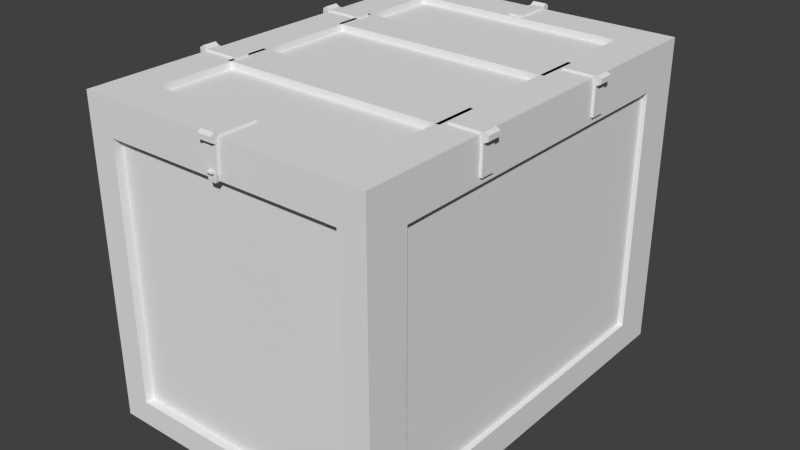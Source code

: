 # Source: crate_blend.blend  (saved by Blender 2.75.0; exported with 4.5.12 LTS)
import bpy
from mathutils import Matrix  # noqa: F401  (used for matrix-valued properties, if any)

bpy.ops.wm.read_factory_settings(use_empty=True)
scene = bpy.context.scene
scene.name = 'Scene'

# ---- collections
col_collection_1 = bpy.data.collections.new('Collection 1'); scene.collection.children.link(col_collection_1)

# ---- world
world_world = bpy.data.worlds.new('World'); scene.world = world_world
world_world.color = (0.05088, 0.05088, 0.05088)
world_world.use_sun_shadow = False
world_world.sun_shadow_jitter_overblur = 0.0
world_world.cycles.sampling_method = 'MANUAL'
world_world.cycles.sample_map_resolution = 256

# ---- meshes
me_crate = bpy.data.meshes.new('crate')
me_crate.from_pydata([(-0.35, -0.5, -0.3629), (-0.35, -0.5, 0.3629), (-0.35, 0.5, -0.3629), (-0.35, 0.5, 0.3629), (0.35, -0.5, -0.3629), (0.35, -0.5, 0.3629), (0.35, 0.5, -0.3629), (0.35, 0.5, 0.3629), (-0.35, -0.3996, -0.29), (-0.35, -0.3996, 0.29), (-0.35, 0.3996, 0.29), (-0.35, 0.3996, -0.29), (0.35, 0.3996, 0.29), (0.35, 0.3996, -0.29), (0.35, -0.3996, 0.29), (0.35, -0.3996, -0.29), (-0.3377, -0.3996, -0.29), (-0.3377, -0.3996, 0.29), (-0.3377, 0.3996, 0.29), (-0.3377, 0.3996, -0.29), (0.3377, 0.3996, 0.29), (0.3377, 0.3996, -0.29), (0.3377, -0.3996, 0.29), (0.3377, -0.3996, -0.29), (-0.2865, -0.5, -0.304), (-0.2865, -0.5, 0.304), (-0.2865, 0.5, 0.304), (-0.2865, 0.5, -0.304), (0.2865, 0.5, 0.304), (0.2865, 0.5, -0.304), (0.2865, -0.5, 0.304), (0.2865, -0.5, -0.304), (-0.2865, -0.4801, -0.304), (-0.2865, -0.4801, 0.304), (-0.2865, 0.4801, 0.304), (-0.2865, 0.4801, -0.304), (0.2865, 0.4801, 0.304), (0.2865, 0.4801, -0.304), (0.2865, -0.4801, 0.304), (0.2865, -0.4801, -0.304), (-0.3206, -0.465, 0.3629), (-0.3206, 0.465, 0.3629), (0.3206, 0.465, 0.3629), (0.3206, -0.465, 0.3629), (-0.3206, -0.465, 0.2927), (-0.3206, 0.465, 0.2927), (0.3206, 0.465, 0.2927), (0.3206, -0.465, 0.2927), (0.2865, -0.3996, -0.3515), (-0.2865, -0.3996, -0.3515), (-0.2865, -0.3996, -0.3629), (0.2865, -0.3996, -0.3629), (-0.2865, 0.3996, -0.3629), (0.2865, 0.3996, -0.3629), (-0.2865, 0.3996, -0.3515), (0.2865, 0.3996, -0.3515), (-0.3538, 0.1666, 0.3814), (-0.3538, 0.1666, 0.3917), (-0.3538, 0.2001, 0.3814), (-0.3538, 0.2001, 0.3917), (-0.2587, 0.1666, 0.3814), (-0.2587, 0.1666, 0.3917), (-0.2587, 0.2001, 0.3814), (-0.2587, 0.2001, 0.3917), (-0.3462, 0.1666, 0.3832), (-0.3564, 0.1666, 0.3832), (-0.3576, 0.2005, 0.3977), (-0.3576, 0.1663, 0.3977), (-0.348, 0.2005, 0.3921), (-0.348, 0.1663, 0.3921), (-0.348, 0.2005, 0.381), (-0.348, 0.1663, 0.381), (-0.3576, 0.2005, 0.3755), (-0.3576, 0.1663, 0.3755), (-0.3672, 0.2005, 0.381), (-0.3672, 0.1663, 0.381), (-0.3672, 0.2005, 0.3921), (-0.3672, 0.1663, 0.3921), (-0.3564, 0.2001, 0.3832), (-0.3462, 0.2001, 0.3832), (-0.3564, 0.1748, 0.2995), (-0.3462, 0.1748, 0.2995), (-0.3564, 0.192, 0.2995), (-0.3462, 0.192, 0.2995), (-0.3564, 0.1688, 0.3163), (-0.3462, 0.1688, 0.3163), (-0.3462, 0.198, 0.3163), (-0.3564, 0.198, 0.3163), (-0.3564, 0.1902, 0.3213), (-0.3564, 0.1766, 0.3213), (-0.3564, 0.1899, 0.318), (-0.3564, 0.1768, 0.318), (-0.3629, 0.1902, 0.3213), (-0.3629, 0.1766, 0.3213), (-0.3629, 0.1899, 0.318), (-0.3629, 0.1768, 0.318), (-0.3538, -0.2035, 0.3814), (-0.3538, -0.2035, 0.3917), (-0.3538, -0.17, 0.3814), (-0.3538, -0.17, 0.3917), (-0.2587, -0.2035, 0.3814), (-0.2587, -0.2035, 0.3917), (-0.2587, -0.17, 0.3814), (-0.2587, -0.17, 0.3917), (-0.3462, -0.2035, 0.3832), (-0.3564, -0.2035, 0.3832), (-0.3576, -0.1697, 0.3977), (-0.3576, -0.2038, 0.3977), (-0.348, -0.1697, 0.3921), (-0.348, -0.2038, 0.3921), (-0.348, -0.1697, 0.381), (-0.348, -0.2038, 0.381), (-0.3576, -0.1697, 0.3755), (-0.3576, -0.2038, 0.3755), (-0.3672, -0.1697, 0.381), (-0.3672, -0.2038, 0.381), (-0.3672, -0.1697, 0.3921), (-0.3672, -0.2038, 0.3921), (-0.3564, -0.17, 0.3832), (-0.3462, -0.17, 0.3832), (-0.3564, -0.1954, 0.2995), (-0.3462, -0.1954, 0.2995), (-0.3564, -0.1781, 0.2995), (-0.3462, -0.1781, 0.2995), (-0.3564, -0.2014, 0.3163), (-0.3462, -0.2014, 0.3163), (-0.3462, -0.1721, 0.3163), (-0.3564, -0.1721, 0.3163), (-0.3564, -0.1799, 0.3213), (-0.3564, -0.1936, 0.3213), (-0.3564, -0.1802, 0.318), (-0.3564, -0.1933, 0.318), (-0.3629, -0.1799, 0.3213), (-0.3629, -0.1936, 0.3213), (-0.3629, -0.1802, 0.318), (-0.3629, -0.1933, 0.318), (-0.01814, 0.5052, 0.3814), (-0.01814, 0.5052, 0.3917), (0.01537, 0.5052, 0.3814), (0.01537, 0.5052, 0.3917), (-0.01814, 0.4101, 0.3814), (-0.01814, 0.4101, 0.3917), (0.01537, 0.4101, 0.3814), (0.01537, 0.4101, 0.3917), (-0.01814, 0.4976, 0.3832), (-0.01814, 0.5078, 0.3832), (0.01568, 0.509, 0.3977), (-0.01846, 0.509, 0.3977), (0.01568, 0.4994, 0.3921), (-0.01846, 0.4994, 0.3921), (0.01568, 0.4994, 0.381), (-0.01846, 0.4994, 0.381), (0.01568, 0.509, 0.3755), (-0.01846, 0.509, 0.3755), (0.01568, 0.5186, 0.381), (-0.01846, 0.5186, 0.381), (0.01568, 0.5186, 0.3921), (-0.01846, 0.5186, 0.3921), (0.01537, 0.5078, 0.3832), (0.01537, 0.4976, 0.3832), (-0.01001, 0.5078, 0.2995), (-0.01001, 0.4976, 0.2995), (0.007228, 0.5078, 0.2995), (0.007228, 0.4976, 0.2995), (-0.016, 0.5078, 0.3163), (-0.016, 0.4976, 0.3163), (0.01323, 0.4976, 0.3163), (0.01323, 0.5078, 0.3163), (0.005429, 0.5078, 0.3213), (-0.008206, 0.5078, 0.3213), (0.005171, 0.5078, 0.318), (-0.007948, 0.5078, 0.318), (0.005429, 0.5143, 0.3213), (-0.008206, 0.5143, 0.3213), (0.005171, 0.5143, 0.318), (-0.007948, 0.5143, 0.318), (0.01537, -0.5026, 0.3814), (0.01537, -0.5026, 0.3917), (-0.01814, -0.5026, 0.3814), (-0.01814, -0.5026, 0.3917), (0.01537, -0.4074, 0.3814), (0.01537, -0.4074, 0.3917), (-0.01814, -0.4074, 0.3814), (-0.01814, -0.4074, 0.3917), (0.01537, -0.4949, 0.3832), (0.01537, -0.5051, 0.3832), (-0.01846, -0.5063, 0.3977), (0.01568, -0.5063, 0.3977), (-0.01846, -0.4967, 0.3921), (0.01568, -0.4967, 0.3921), (-0.01846, -0.4967, 0.381), (0.01568, -0.4967, 0.381), (-0.01846, -0.5063, 0.3755), (0.01568, -0.5063, 0.3755), (-0.01846, -0.5159, 0.381), (0.01568, -0.5159, 0.381), (-0.01846, -0.5159, 0.3921), (0.01568, -0.5159, 0.3921), (-0.01814, -0.5051, 0.3832), (-0.01814, -0.4949, 0.3832), (0.007228, -0.5051, 0.2995), (0.007228, -0.4949, 0.2995), (-0.01001, -0.5051, 0.2995), (-0.01001, -0.4949, 0.2995), (0.01323, -0.5051, 0.3163), (0.01323, -0.4949, 0.3163), (-0.016, -0.4949, 0.3163), (-0.016, -0.5051, 0.3163), (-0.008206, -0.5051, 0.3213), (0.005429, -0.5051, 0.3213), (-0.007948, -0.5051, 0.318), (0.005171, -0.5051, 0.318), (-0.008206, -0.5116, 0.3213), (0.005429, -0.5116, 0.3213), (-0.007948, -0.5116, 0.318), (0.005171, -0.5116, 0.318), (0.3565, 0.2001, 0.3814), (0.3565, 0.2001, 0.3917), (0.3565, 0.1666, 0.3814), (0.3565, 0.1666, 0.3917), (0.2784, 0.2001, 0.3814), (0.2784, 0.2001, 0.3917), (0.2784, 0.1666, 0.3814), (0.2784, 0.1666, 0.3917), (0.358, 0.1663, 0.3936), (0.358, 0.2005, 0.3936), (0.3484, 0.1663, 0.388), (0.3484, 0.2005, 0.388), (0.3484, 0.1663, 0.3769), (0.3484, 0.2005, 0.3769), (0.358, 0.1663, 0.3714), (0.358, 0.2005, 0.3714), (0.3676, 0.1663, 0.3769), (0.3676, 0.2005, 0.3769), (0.3676, 0.1663, 0.388), (0.3676, 0.2005, 0.388), (0.356, 0.1666, 0.3775), (0.3457, 0.1666, 0.3775), (0.356, 0.2001, 0.3775), (0.3457, 0.2001, 0.3775), (0.356, 0.1666, 0.3052), (0.3457, 0.1666, 0.3052), (0.356, 0.2001, 0.3052), (0.3457, 0.2001, 0.3052), (0.3565, -0.17, 0.3814), (0.3565, -0.17, 0.3917), (0.3565, -0.2035, 0.3814), (0.3565, -0.2035, 0.3917), (0.2784, -0.17, 0.3814), (0.2784, -0.17, 0.3917), (0.2784, -0.2035, 0.3814), (0.2784, -0.2035, 0.3917), (0.358, -0.2038, 0.3936), (0.358, -0.1697, 0.3936), (0.3484, -0.2038, 0.388), (0.3484, -0.1697, 0.388), (0.3484, -0.2038, 0.3769), (0.3484, -0.1697, 0.3769), (0.358, -0.2038, 0.3714), (0.358, -0.1697, 0.3714), (0.3676, -0.2038, 0.3769), (0.3676, -0.1697, 0.3769), (0.3676, -0.2038, 0.388), (0.3676, -0.1697, 0.388), (0.356, -0.2035, 0.3775), (0.3457, -0.2035, 0.3775), (0.356, -0.17, 0.3775), (0.3457, -0.17, 0.3775), (0.356, -0.2035, 0.3052), (0.3457, -0.2035, 0.3052), (0.356, -0.17, 0.3052), (0.3457, -0.17, 0.3052), (-0.35, -0.5, 0.363), (-0.35, 0.5, 0.363), (0.35, -0.5, 0.363), (0.35, 0.5, 0.363), (-0.35, -0.5, 0.3871), (-0.35, 0.5, 0.3871), (0.35, 0.5, 0.3871), (0.35, -0.5, 0.3871), (-0.2617, -0.4038, 0.3871), (-0.2617, 0.4038, 0.3871), (0.2617, 0.4038, 0.3871), (0.2617, -0.4038, 0.3871), (-0.2617, -0.4038, 0.3714), (-0.2617, 0.4038, 0.3714), (0.2617, 0.4038, 0.3714), (0.2617, -0.4038, 0.3714), (0.27, 0.114, 0.3871), (0.27, -0.1159, 0.3871), (0.27, -0.1159, 0.3714), (0.27, 0.114, 0.3714), (-0.27, -0.1159, 0.3714), (-0.27, 0.114, 0.3714), (-0.27, -0.1159, 0.3871), (-0.27, 0.114, 0.3871), (0.27, 0.214, 0.3714), (-0.27, 0.214, 0.3714), (-0.27, 0.214, 0.3871), (0.27, 0.214, 0.3871), (0.27, -0.2159, 0.3871), (0.27, -0.2159, 0.3714), (-0.27, -0.2159, 0.3714), (-0.27, -0.2159, 0.3871)], [], [(0, 1, 9, 8), (3, 2, 11, 10), (2, 3, 26, 27), (49, 54, 55, 48), (14, 15, 23, 22), (9, 10, 18, 17), (6, 7, 12, 13), (5, 4, 15, 14), (17, 18, 19, 16), (20, 22, 23, 21), (13, 12, 20, 21), (10, 11, 19, 18), (8, 9, 17, 16), (15, 13, 21, 23), (12, 14, 22, 20), (11, 8, 16, 19), (25, 24, 32, 33), (26, 28, 36, 34), (1, 0, 24, 25), (7, 6, 29, 28), (4, 5, 30, 31), (34, 36, 37, 35), (38, 33, 32, 39), (24, 31, 39, 32), (31, 30, 38, 39), (28, 29, 37, 36), (27, 26, 34, 35), (30, 25, 33, 38), (29, 27, 35, 37), (47, 46, 45, 44), (3, 7, 28, 26), (1, 3, 10, 9), (41, 40, 44, 45), (5, 7, 42, 43), (7, 3, 41, 42), (1, 5, 43, 40), (3, 1, 40, 41), (7, 5, 14, 12), (43, 42, 46, 47), (52, 53, 55, 54), (50, 52, 54, 49), (2, 6, 53, 52), (51, 50, 49, 48), (2, 0, 8, 11), (53, 51, 48, 55), (0, 4, 31, 24), (4, 0, 50, 51), (0, 2, 52, 50), (6, 2, 27, 29), (51, 53, 6, 4), (42, 41, 45, 46), (5, 1, 25, 30), (4, 6, 13, 15), (40, 43, 47, 44), (57, 59, 58, 56), (59, 63, 62, 58), (63, 61, 60, 62), (61, 57, 56, 60), (61, 63, 59, 57), (79, 86, 87, 78), (85, 64, 65, 84), (66, 67, 69, 68), (81, 85, 84, 80), (83, 81, 80, 82), (68, 69, 71, 70), (78, 87, 90, 88), (86, 83, 82, 87), (70, 71, 73, 72), (64, 79, 78, 65), (72, 73, 75, 74), (69, 67, 77, 75, 73, 71), (76, 77, 67, 66), (74, 75, 77, 76), (84, 87, 82, 80), (66, 68, 70, 72, 74, 76), (91, 89, 93, 95), (87, 84, 91, 90), (65, 78, 88, 89), (84, 65, 89, 91), (93, 92, 94, 95), (89, 88, 92, 93), (90, 91, 95, 94), (88, 90, 94, 92), (97, 99, 98, 96), (99, 103, 102, 98), (103, 101, 100, 102), (101, 97, 96, 100), (101, 103, 99, 97), (119, 126, 127, 118), (125, 104, 105, 124), (106, 107, 109, 108), (121, 125, 124, 120), (123, 121, 120, 122), (108, 109, 111, 110), (118, 127, 130, 128), (126, 123, 122, 127), (110, 111, 113, 112), (104, 119, 118, 105), (112, 113, 115, 114), (109, 107, 117, 115, 113, 111), (116, 117, 107, 106), (114, 115, 117, 116), (124, 127, 122, 120), (106, 108, 110, 112, 114, 116), (131, 129, 133, 135), (127, 124, 131, 130), (105, 118, 128, 129), (124, 105, 129, 131), (133, 132, 134, 135), (129, 128, 132, 133), (130, 131, 135, 134), (128, 130, 134, 132), (137, 139, 138, 136), (139, 143, 142, 138), (143, 141, 140, 142), (141, 137, 136, 140), (141, 143, 139, 137), (159, 166, 167, 158), (165, 144, 145, 164), (146, 147, 149, 148), (161, 165, 164, 160), (163, 161, 160, 162), (148, 149, 151, 150), (158, 167, 170, 168), (166, 163, 162, 167), (150, 151, 153, 152), (144, 159, 158, 145), (152, 153, 155, 154), (149, 147, 157, 155, 153, 151), (156, 157, 147, 146), (154, 155, 157, 156), (164, 167, 162, 160), (146, 148, 150, 152, 154, 156), (171, 169, 173, 175), (167, 164, 171, 170), (145, 158, 168, 169), (164, 145, 169, 171), (173, 172, 174, 175), (169, 168, 172, 173), (170, 171, 175, 174), (168, 170, 174, 172), (177, 179, 178, 176), (179, 183, 182, 178), (183, 181, 180, 182), (181, 177, 176, 180), (181, 183, 179, 177), (199, 206, 207, 198), (205, 184, 185, 204), (186, 187, 189, 188), (201, 205, 204, 200), (203, 201, 200, 202), (188, 189, 191, 190), (198, 207, 210, 208), (206, 203, 202, 207), (190, 191, 193, 192), (184, 199, 198, 185), (192, 193, 195, 194), (189, 187, 197, 195, 193, 191), (196, 197, 187, 186), (194, 195, 197, 196), (204, 207, 202, 200), (186, 188, 190, 192, 194, 196), (211, 209, 213, 215), (207, 204, 211, 210), (185, 198, 208, 209), (204, 185, 209, 211), (213, 212, 214, 215), (209, 208, 212, 213), (210, 211, 215, 214), (208, 210, 214, 212), (217, 219, 218, 216), (219, 223, 222, 218), (223, 221, 220, 222), (221, 217, 216, 220), (221, 223, 219, 217), (224, 225, 227, 226), (226, 227, 229, 228), (228, 229, 231, 230), (230, 231, 233, 232), (227, 225, 235, 233, 231, 229), (234, 235, 225, 224), (232, 233, 235, 234), (224, 226, 228, 230, 232, 234), (238, 236, 240, 242), (238, 242, 243, 239), (236, 238, 239, 237), (240, 236, 237, 241), (242, 240, 241, 243), (245, 247, 246, 244), (247, 251, 250, 246), (251, 249, 248, 250), (249, 245, 244, 248), (249, 251, 247, 245), (252, 253, 255, 254), (254, 255, 257, 256), (256, 257, 259, 258), (258, 259, 261, 260), (255, 253, 263, 261, 259, 257), (262, 263, 253, 252), (260, 261, 263, 262), (252, 254, 256, 258, 260, 262), (266, 264, 268, 270), (266, 270, 271, 267), (264, 266, 267, 265), (268, 264, 265, 269), (270, 268, 269, 271), (272, 274, 279, 276), (275, 273, 277, 278), (280, 283, 287, 284), (276, 279, 283, 280), (278, 277, 281, 282), (284, 287, 286, 285), (282, 281, 285, 286), (283, 282, 286, 287), (281, 280, 284, 285), (288, 295, 293, 291), (296, 297, 298, 299), (299, 298, 295, 288), (289, 290, 292, 294), (289, 294, 303, 300), (300, 303, 302, 301), (279, 278, 282, 283), (272, 273, 275, 274), (273, 272, 276, 277), (277, 276, 280, 281), (274, 275, 278, 279)])
_uv = me_crate.uv_layers.new(name='UVMap')
_uv.uv.foreach_set('vector', [0.3054, 0.7038, 0.5637, 0.7151, 0.5404, 0.6831, 0.3274, 0.6712, 0.5637, 0.3826, 0.3054, 0.3712, 0.3286, 0.4032, 0.5416, 0.4152, 0.574, 0.873, 0.574, 0.6189, 0.5936, 0.6393, 0.5952, 0.8557, 0.2677, 0.4114, 0.2673, 0.6668, 0.06499, 0.6761, 0.06538, 0.4207, 0.8049, 0.3108, 0.592, 0.3228, 0.5961, 0.317, 0.7993, 0.307, 0.5404, 0.6831, 0.5416, 0.4152, 0.536, 0.419, 0.5363, 0.6774, 0.5687, 0.02223, 0.827, 0.01084, 0.8037, 0.04284, 0.5908, 0.0548, 0.827, 0.3434, 0.5687, 0.3548, 0.592, 0.3228, 0.8049, 0.3108, 0.5363, 0.6774, 0.536, 0.419, 0.3327, 0.4089, 0.3331, 0.6673, 0.7996, 0.04859, 0.7993, 0.307, 0.5961, 0.317, 0.5964, 0.05864, 0.5908, 0.0548, 0.8037, 0.04284, 0.7996, 0.04859, 0.5964, 0.05864, 0.5416, 0.4152, 0.3286, 0.4032, 0.3327, 0.4089, 0.536, 0.419, 0.3274, 0.6712, 0.5404, 0.6831, 0.5363, 0.6774, 0.3331, 0.6673, 0.592, 0.3228, 0.5908, 0.0548, 0.5964, 0.05864, 0.5961, 0.317, 0.8037, 0.04284, 0.8049, 0.3108, 0.7993, 0.307, 0.7996, 0.04859, 0.3286, 0.4032, 0.3274, 0.6712, 0.3331, 0.6673, 0.3327, 0.4089, 0.2653, 0.7554, 0.2669, 0.9718, 0.2585, 0.9652, 0.259, 0.7635, 0.5936, 0.6393, 0.7985, 0.6486, 0.7922, 0.6567, 0.6021, 0.6459, 0.2865, 0.7381, 0.2865, 0.9923, 0.2669, 0.9718, 0.2653, 0.7554, 0.8197, 0.6312, 0.8197, 0.8854, 0.8001, 0.865, 0.7985, 0.6486, 0.04082, 0.9799, 0.04082, 0.7257, 0.06041, 0.7461, 0.06204, 0.9625, 0.6021, 0.6459, 0.7922, 0.6567, 0.7917, 0.8584, 0.6015, 0.8476, 0.06886, 0.7527, 0.259, 0.7635, 0.2585, 0.9652, 0.06833, 0.9544, 0.2669, 0.9718, 0.06204, 0.9625, 0.06833, 0.9544, 0.2585, 0.9652, 0.06204, 0.9625, 0.06041, 0.7461, 0.06886, 0.7527, 0.06833, 0.9544, 0.7985, 0.6486, 0.8001, 0.865, 0.7917, 0.8584, 0.7922, 0.6567, 0.5952, 0.8557, 0.5936, 0.6393, 0.6021, 0.6459, 0.6015, 0.8476, 0.06041, 0.7461, 0.2653, 0.7554, 0.259, 0.7635, 0.06886, 0.7527, 0.8001, 0.865, 0.5952, 0.8557, 0.6015, 0.8476, 0.7917, 0.8584, 0.5445, 0.03444, 0.5445, 0.347, 0.329, 0.347, 0.329, 0.03444, 0.574, 0.6189, 0.8197, 0.6312, 0.7985, 0.6486, 0.5936, 0.6393, 0.5637, 0.7151, 0.5637, 0.3826, 0.5416, 0.4152, 0.5404, 0.6831, 0.3054, 0.347, 0.3054, 0.03444, 0.329, 0.03444, 0.329, 0.347, 0.827, 0.3434, 0.827, 0.01084, 0.8368, 0.02249, 0.8368, 0.3317, 0.8197, 0.6312, 0.574, 0.6189, 0.585, 0.6071, 0.81, 0.6184, 0.2865, 0.7381, 0.04082, 0.7257, 0.05175, 0.7139, 0.2768, 0.7253, 0.5637, 0.3826, 0.5637, 0.7151, 0.5734, 0.7035, 0.5734, 0.3942, 0.827, 0.01084, 0.827, 0.3434, 0.8049, 0.3108, 0.8037, 0.04284, 0.5681, 0.03444, 0.5681, 0.347, 0.5445, 0.347, 0.5445, 0.03444, 0.2729, 0.6705, 0.06097, 0.6815, 0.06499, 0.6761, 0.2673, 0.6668, 0.2718, 0.406, 0.2729, 0.6705, 0.2673, 0.6668, 0.2677, 0.4114, 0.2919, 0.7032, 0.04082, 0.7133, 0.06097, 0.6815, 0.2729, 0.6705, 0.05988, 0.417, 0.2718, 0.406, 0.2677, 0.4114, 0.06538, 0.4207, 0.3054, 0.3712, 0.3054, 0.7038, 0.3274, 0.6712, 0.3286, 0.4032, 0.06097, 0.6815, 0.05988, 0.417, 0.06538, 0.4207, 0.06499, 0.6761, 0.2865, 0.9923, 0.04082, 0.9799, 0.06204, 0.9625, 0.2669, 0.9718, 0.04082, 0.3843, 0.2919, 0.3742, 0.2718, 0.406, 0.05988, 0.417, 0.2919, 0.3742, 0.2919, 0.7032, 0.2729, 0.6705, 0.2718, 0.406, 0.8197, 0.8854, 0.574, 0.873, 0.5952, 0.8557, 0.8001, 0.865, 0.05988, 0.417, 0.06097, 0.6815, 0.04082, 0.7133, 0.04082, 0.3843, 0.5445, 0.3706, 0.329, 0.3706, 0.329, 0.347, 0.5445, 0.347, 0.04082, 0.7257, 0.2865, 0.7381, 0.2653, 0.7554, 0.06041, 0.7461, 0.5687, 0.3548, 0.5687, 0.02223, 0.5908, 0.0548, 0.592, 0.3228, 0.329, 0.01084, 0.5445, 0.01084, 0.5445, 0.03444, 0.329, 0.03444, 0.5216, 0.7211, 0.5108, 0.72, 0.5066, 0.7157, 0.5252, 0.7159, 0.5108, 0.72, 0.5102, 0.7462, 0.5066, 0.7514, 0.5066, 0.7157, 0.5102, 0.7462, 0.5209, 0.7472, 0.5252, 0.7515, 0.5066, 0.7514, 0.5209, 0.7472, 0.5216, 0.7211, 0.5252, 0.7159, 0.5252, 0.7515, 0.5209, 0.7472, 0.5102, 0.7462, 0.5108, 0.72, 0.5216, 0.7211, 0.338, 0.7779, 0.3133, 0.7802, 0.3147, 0.7757, 0.3339, 0.775, 0.3132, 0.7605, 0.338, 0.7634, 0.3346, 0.7666, 0.315, 0.7648, 0.2933, 0.4545, 0.3048, 0.4545, 0.3048, 0.4582, 0.2933, 0.4582, 0.3055, 0.7659, 0.3132, 0.7605, 0.315, 0.7648, 0.3099, 0.7678, 0.3054, 0.7751, 0.3055, 0.7659, 0.3099, 0.7678, 0.3093, 0.7726, 0.2933, 0.4582, 0.3048, 0.4582, 0.3048, 0.462, 0.2933, 0.462, 0.3339, 0.775, 0.3147, 0.7757, 0.3154, 0.7727, 0.3167, 0.7728, 0.3133, 0.7802, 0.3054, 0.7751, 0.3093, 0.7726, 0.3147, 0.7757, 0.2933, 0.462, 0.3048, 0.462, 0.3048, 0.4657, 0.2933, 0.4657, 0.338, 0.7634, 0.338, 0.7779, 0.3339, 0.775, 0.3346, 0.7666, 0.2933, 0.4433, 0.3048, 0.4433, 0.3048, 0.447, 0.2933, 0.447, 0.5931, 0.3629, 0.5899, 0.361, 0.5899, 0.3573, 0.5931, 0.3554, 0.5964, 0.3573, 0.5964, 0.361, 0.2933, 0.4508, 0.3048, 0.4508, 0.3048, 0.4545, 0.2933, 0.4545, 0.2933, 0.447, 0.3048, 0.447, 0.3048, 0.4508, 0.2933, 0.4508, 0.315, 0.7648, 0.3147, 0.7757, 0.3093, 0.7726, 0.3099, 0.7678, 0.5687, 0.361, 0.5687, 0.3573, 0.5719, 0.3554, 0.5752, 0.3573, 0.5752, 0.361, 0.5719, 0.3629, 0.6101, 0.3616, 0.6078, 0.3629, 0.6074, 0.3596, 0.6081, 0.3594, 0.3147, 0.7757, 0.315, 0.7648, 0.3156, 0.7679, 0.3154, 0.7727, 0.3346, 0.7666, 0.3339, 0.775, 0.3167, 0.7728, 0.3168, 0.7678, 0.315, 0.7648, 0.3346, 0.7666, 0.3168, 0.7678, 0.3156, 0.7679, 0.6074, 0.3596, 0.6067, 0.3572, 0.6075, 0.3563, 0.6081, 0.3594, 0.6078, 0.3629, 0.6041, 0.3573, 0.6067, 0.3572, 0.6074, 0.3596, 0.6101, 0.3563, 0.6101, 0.3616, 0.6081, 0.3594, 0.6075, 0.3563, 0.6041, 0.3573, 0.6044, 0.3554, 0.6075, 0.3563, 0.6067, 0.3572, 0.5293, 0.7462, 0.5401, 0.7472, 0.5443, 0.7515, 0.5258, 0.7514, 0.5401, 0.7472, 0.5407, 0.7211, 0.5443, 0.7159, 0.5443, 0.7515, 0.5407, 0.7211, 0.53, 0.72, 0.5258, 0.7157, 0.5443, 0.7159, 0.53, 0.72, 0.5293, 0.7462, 0.5258, 0.7514, 0.5258, 0.7157, 0.53, 0.72, 0.5407, 0.7211, 0.5401, 0.7472, 0.5293, 0.7462, 0.5584, 0.7695, 0.5337, 0.7717, 0.5351, 0.7673, 0.5543, 0.7665, 0.5336, 0.7521, 0.5584, 0.755, 0.555, 0.7582, 0.5354, 0.7564, 0.3048, 0.4315, 0.2933, 0.4315, 0.2933, 0.4277, 0.3048, 0.4277, 0.5259, 0.7574, 0.5336, 0.7521, 0.5354, 0.7564, 0.5303, 0.7594, 0.5258, 0.7667, 0.5259, 0.7574, 0.5303, 0.7594, 0.5297, 0.7642, 0.3048, 0.4277, 0.2933, 0.4277, 0.2933, 0.424, 0.3048, 0.424, 0.5543, 0.7665, 0.5351, 0.7673, 0.5358, 0.7642, 0.5371, 0.7644, 0.5337, 0.7717, 0.5258, 0.7667, 0.5297, 0.7642, 0.5351, 0.7673, 0.3048, 0.424, 0.2933, 0.424, 0.2933, 0.4203, 0.3048, 0.4203, 0.5584, 0.755, 0.5584, 0.7695, 0.5543, 0.7665, 0.555, 0.7582, 0.3048, 0.4427, 0.2933, 0.4427, 0.2933, 0.4389, 0.3048, 0.4389, 0.2983, 0.5304, 0.3015, 0.5285, 0.3048, 0.5304, 0.3048, 0.5341, 0.3015, 0.536, 0.2983, 0.5341, 0.3048, 0.4352, 0.2933, 0.4352, 0.2933, 0.4315, 0.3048, 0.4315, 0.3048, 0.4389, 0.2933, 0.4389, 0.2933, 0.4352, 0.3048, 0.4352, 0.5354, 0.7564, 0.5351, 0.7673, 0.5297, 0.7642, 0.5303, 0.7594, 0.597, 0.3573, 0.6002, 0.3554, 0.6034, 0.3573, 0.6034, 0.361, 0.6002, 0.3629, 0.597, 0.361, 0.3044, 0.5751, 0.302, 0.5764, 0.3016, 0.5731, 0.3023, 0.5729, 0.5351, 0.7673, 0.5354, 0.7564, 0.536, 0.7594, 0.5358, 0.7642, 0.555, 0.7582, 0.5543, 0.7665, 0.5371, 0.7644, 0.5372, 0.7594, 0.5354, 0.7564, 0.555, 0.7582, 0.5372, 0.7594, 0.536, 0.7594, 0.3016, 0.5731, 0.3009, 0.5707, 0.3017, 0.5698, 0.3023, 0.5729, 0.302, 0.5764, 0.2983, 0.5708, 0.3009, 0.5707, 0.3016, 0.5731, 0.3044, 0.5698, 0.3044, 0.5751, 0.3023, 0.5729, 0.3017, 0.5698, 0.2983, 0.5708, 0.2986, 0.5689, 0.3017, 0.5698, 0.3009, 0.5707, 0.491, 0.7462, 0.5018, 0.7472, 0.506, 0.7515, 0.4875, 0.7514, 0.5018, 0.7472, 0.5025, 0.7211, 0.506, 0.7159, 0.506, 0.7515, 0.5025, 0.7211, 0.4917, 0.72, 0.4875, 0.7157, 0.506, 0.7159, 0.4917, 0.72, 0.491, 0.7462, 0.4875, 0.7514, 0.4875, 0.7157, 0.4917, 0.72, 0.5025, 0.7211, 0.5018, 0.7472, 0.491, 0.7462, 0.5252, 0.7695, 0.5004, 0.7717, 0.5018, 0.7673, 0.521, 0.7665, 0.5003, 0.7521, 0.5252, 0.755, 0.5217, 0.7582, 0.5021, 0.7564, 0.3048, 0.4775, 0.2933, 0.4775, 0.2933, 0.4738, 0.3048, 0.4738, 0.4926, 0.7574, 0.5003, 0.7521, 0.5021, 0.7564, 0.497, 0.7594, 0.4925, 0.7667, 0.4926, 0.7574, 0.497, 0.7594, 0.4964, 0.7642, 0.3048, 0.4738, 0.2933, 0.4738, 0.2933, 0.47, 0.3048, 0.47, 0.521, 0.7665, 0.5018, 0.7673, 0.5026, 0.7642, 0.5038, 0.7644, 0.5004, 0.7717, 0.4925, 0.7667, 0.4964, 0.7642, 0.5018, 0.7673, 0.3048, 0.47, 0.2933, 0.47, 0.2933, 0.4663, 0.3048, 0.4663, 0.5252, 0.755, 0.5252, 0.7695, 0.521, 0.7665, 0.5217, 0.7582, 0.3048, 0.4887, 0.2933, 0.4887, 0.2933, 0.485, 0.3048, 0.485, 0.2983, 0.5384, 0.3015, 0.5366, 0.3048, 0.5384, 0.3048, 0.5422, 0.3015, 0.544, 0.2983, 0.5422, 0.3048, 0.4813, 0.2933, 0.4813, 0.2933, 0.4775, 0.3048, 0.4775, 0.3048, 0.485, 0.2933, 0.485, 0.2933, 0.4813, 0.3048, 0.4813, 0.5021, 0.7564, 0.5018, 0.7673, 0.4964, 0.7642, 0.497, 0.7594, 0.3048, 0.5223, 0.3048, 0.526, 0.3015, 0.5279, 0.2983, 0.526, 0.2983, 0.5223, 0.3015, 0.5204, 0.6168, 0.3616, 0.6145, 0.3629, 0.6141, 0.3596, 0.6148, 0.3594, 0.5018, 0.7673, 0.5021, 0.7564, 0.5027, 0.7594, 0.5026, 0.7642, 0.5217, 0.7582, 0.521, 0.7665, 0.5038, 0.7644, 0.504, 0.7594, 0.5021, 0.7564, 0.5217, 0.7582, 0.504, 0.7594, 0.5027, 0.7594, 0.6141, 0.3596, 0.6134, 0.3572, 0.6142, 0.3563, 0.6148, 0.3594, 0.6145, 0.3629, 0.6107, 0.3573, 0.6134, 0.3572, 0.6141, 0.3596, 0.6168, 0.3563, 0.6168, 0.3616, 0.6148, 0.3594, 0.6142, 0.3563, 0.6107, 0.3573, 0.6111, 0.3554, 0.6142, 0.3563, 0.6134, 0.3572, 0.5485, 0.7462, 0.5592, 0.7472, 0.5634, 0.7515, 0.5449, 0.7514, 0.5592, 0.7472, 0.5599, 0.7211, 0.5634, 0.7159, 0.5634, 0.7515, 0.5599, 0.7211, 0.5491, 0.72, 0.5449, 0.7157, 0.5634, 0.7159, 0.5491, 0.72, 0.5485, 0.7462, 0.5449, 0.7514, 0.5449, 0.7157, 0.5491, 0.72, 0.5599, 0.7211, 0.5592, 0.7472, 0.5485, 0.7462, 0.3713, 0.7779, 0.3465, 0.7802, 0.348, 0.7757, 0.3671, 0.775, 0.3465, 0.7605, 0.3713, 0.7634, 0.3679, 0.7666, 0.3483, 0.7648, 0.2933, 0.5005, 0.3048, 0.5005, 0.3048, 0.5043, 0.2933, 0.5043, 0.3388, 0.7659, 0.3465, 0.7605, 0.3483, 0.7648, 0.3432, 0.7678, 0.3386, 0.7751, 0.3388, 0.7659, 0.3432, 0.7678, 0.3425, 0.7726, 0.2933, 0.5043, 0.3048, 0.5043, 0.3048, 0.508, 0.2933, 0.508, 0.3671, 0.775, 0.348, 0.7757, 0.3487, 0.7727, 0.35, 0.7728, 0.3465, 0.7802, 0.3386, 0.7751, 0.3425, 0.7726, 0.348, 0.7757, 0.2933, 0.508, 0.3048, 0.508, 0.3048, 0.5117, 0.2933, 0.5117, 0.3713, 0.7634, 0.3713, 0.7779, 0.3671, 0.775, 0.3679, 0.7666, 0.2933, 0.4893, 0.3048, 0.4893, 0.3048, 0.4931, 0.2933, 0.4931, 0.2983, 0.5583, 0.2983, 0.5546, 0.3015, 0.5527, 0.3048, 0.5546, 0.3048, 0.5583, 0.3015, 0.5602, 0.2933, 0.4968, 0.3048, 0.4968, 0.3048, 0.5005, 0.2933, 0.5005, 0.2933, 0.4931, 0.3048, 0.4931, 0.3048, 0.4968, 0.2933, 0.4968, 0.3483, 0.7648, 0.348, 0.7757, 0.3425, 0.7726, 0.3432, 0.7678, 0.5861, 0.3554, 0.5893, 0.3573, 0.5893, 0.361, 0.5861, 0.3629, 0.5828, 0.361, 0.5828, 0.3573, 0.3044, 0.5832, 0.302, 0.5845, 0.3016, 0.5812, 0.3023, 0.581, 0.348, 0.7757, 0.3483, 0.7648, 0.3488, 0.7679, 0.3487, 0.7727, 0.3679, 0.7666, 0.3671, 0.775, 0.35, 0.7728, 0.3501, 0.7678, 0.3483, 0.7648, 0.3679, 0.7666, 0.3501, 0.7678, 0.3488, 0.7679, 0.3016, 0.5812, 0.3009, 0.5788, 0.3017, 0.5779, 0.3023, 0.581, 0.302, 0.5845, 0.2983, 0.5789, 0.3009, 0.5788, 0.3016, 0.5812, 0.3044, 0.5779, 0.3044, 0.5832, 0.3023, 0.581, 0.3017, 0.5779, 0.2983, 0.5789, 0.2986, 0.577, 0.3017, 0.5779, 0.3009, 0.5788, 0.3866, 0.766, 0.3762, 0.7648, 0.3719, 0.7605, 0.3902, 0.761, 0.3762, 0.7648, 0.3755, 0.786, 0.3719, 0.791, 0.3719, 0.7605, 0.3755, 0.786, 0.3859, 0.7871, 0.3902, 0.7914, 0.3719, 0.791, 0.3859, 0.7871, 0.3866, 0.766, 0.3902, 0.761, 0.3902, 0.7914, 0.3859, 0.7871, 0.3755, 0.786, 0.3762, 0.7648, 0.3866, 0.766, 0.3048, 0.378, 0.2933, 0.378, 0.2933, 0.3742, 0.3048, 0.3742, 0.3048, 0.3966, 0.2933, 0.3966, 0.2933, 0.3929, 0.3048, 0.3929, 0.3048, 0.3929, 0.2933, 0.3929, 0.2933, 0.3892, 0.3048, 0.3892, 0.3048, 0.3892, 0.2933, 0.3892, 0.2933, 0.3854, 0.3048, 0.3854, 0.2983, 0.5142, 0.3015, 0.5123, 0.3048, 0.5142, 0.3048, 0.518, 0.3015, 0.5198, 0.2983, 0.518, 0.3048, 0.3817, 0.2933, 0.3817, 0.2933, 0.378, 0.3048, 0.378, 0.3048, 0.3854, 0.2933, 0.3854, 0.2933, 0.3817, 0.3048, 0.3817, 0.2983, 0.5465, 0.3015, 0.5446, 0.3048, 0.5465, 0.3048, 0.5502, 0.3015, 0.5521, 0.2983, 0.5502, 0.4235, 0.7855, 0.4132, 0.7843, 0.4139, 0.7648, 0.4242, 0.766, 0.4235, 0.7855, 0.4242, 0.766, 0.4278, 0.7611, 0.4278, 0.7898, 0.4132, 0.7843, 0.4235, 0.7855, 0.4278, 0.7898, 0.4096, 0.7892, 0.4139, 0.7648, 0.4132, 0.7843, 0.4096, 0.7892, 0.4096, 0.7605, 0.4242, 0.766, 0.4139, 0.7648, 0.4096, 0.7605, 0.4278, 0.7611, 0.4054, 0.766, 0.395, 0.7648, 0.3908, 0.7605, 0.409, 0.761, 0.395, 0.7648, 0.3944, 0.786, 0.3908, 0.791, 0.3908, 0.7605, 0.3944, 0.786, 0.4048, 0.7871, 0.409, 0.7914, 0.3908, 0.791, 0.4048, 0.7871, 0.4054, 0.766, 0.409, 0.761, 0.409, 0.7914, 0.4048, 0.7871, 0.3944, 0.786, 0.395, 0.7648, 0.4054, 0.766, 0.3048, 0.401, 0.2933, 0.401, 0.2933, 0.3972, 0.3048, 0.3972, 0.3048, 0.4197, 0.2933, 0.4197, 0.2933, 0.4159, 0.3048, 0.4159, 0.3048, 0.4159, 0.2933, 0.4159, 0.2933, 0.4122, 0.3048, 0.4122, 0.3048, 0.4122, 0.2933, 0.4122, 0.2933, 0.4084, 0.3048, 0.4084, 0.5758, 0.3573, 0.579, 0.3554, 0.5822, 0.3573, 0.5822, 0.361, 0.579, 0.3629, 0.5758, 0.361, 0.3048, 0.4047, 0.2933, 0.4047, 0.2933, 0.401, 0.3048, 0.401, 0.3048, 0.4084, 0.2933, 0.4084, 0.2933, 0.4047, 0.3048, 0.4047, 0.3015, 0.5683, 0.2983, 0.5664, 0.2983, 0.5627, 0.3015, 0.5608, 0.3048, 0.5627, 0.3048, 0.5664, 0.4327, 0.7648, 0.4429, 0.766, 0.4422, 0.7855, 0.432, 0.7843, 0.4327, 0.7648, 0.432, 0.7843, 0.4284, 0.7892, 0.4284, 0.7605, 0.4429, 0.766, 0.4327, 0.7648, 0.4284, 0.7605, 0.4465, 0.7611, 0.4422, 0.7855, 0.4429, 0.766, 0.4465, 0.7611, 0.4465, 0.7898, 0.432, 0.7843, 0.4422, 0.7855, 0.4465, 0.7898, 0.4284, 0.7892, 0.3048, 0.3736, 0.04082, 0.3635, 0.04971, 0.3528, 0.2941, 0.3641, 0.04082, 0.01084, 0.3048, 0.02094, 0.2959, 0.03161, 0.05143, 0.02038, 0.2651, 0.3264, 0.08366, 0.3212, 0.08829, 0.3149, 0.2588, 0.3215, 0.2941, 0.3641, 0.04971, 0.3528, 0.08366, 0.3212, 0.2651, 0.3264, 0.05143, 0.02038, 0.2959, 0.03161, 0.2619, 0.06326, 0.08045, 0.05805, 0.2588, 0.3215, 0.08829, 0.3149, 0.08675, 0.063, 0.2573, 0.06958, 0.08045, 0.05805, 0.2619, 0.06326, 0.2573, 0.06958, 0.08675, 0.063, 0.08366, 0.3212, 0.08045, 0.05805, 0.08675, 0.063, 0.08829, 0.3149, 0.2619, 0.06326, 0.2651, 0.3264, 0.2588, 0.3215, 0.2573, 0.06958, 0.4869, 0.721, 0.3054, 0.721, 0.3054, 0.7157, 0.4869, 0.7157, 0.4869, 0.7599, 0.3054, 0.7599, 0.3054, 0.7546, 0.4869, 0.7546, 0.4869, 0.7546, 0.3054, 0.7546, 0.3054, 0.721, 0.4869, 0.721, 0.8256, 0.7886, 0.8203, 0.7886, 0.8203, 0.6071, 0.8256, 0.6071, 0.8256, 0.7886, 0.8256, 0.6071, 0.8592, 0.6071, 0.8592, 0.7886, 0.8592, 0.7886, 0.8592, 0.6071, 0.8645, 0.6071, 0.8645, 0.7886, 0.04971, 0.3528, 0.05143, 0.02038, 0.08045, 0.05805, 0.08366, 0.3212, 0.574, 0.3712, 0.9101, 0.3712, 0.9101, 0.6065, 0.574, 0.6065, 0.3048, 0.02094, 0.3048, 0.3736, 0.2941, 0.3641, 0.2959, 0.03161, 0.2959, 0.03161, 0.2941, 0.3641, 0.2651, 0.3264, 0.2619, 0.06326, 0.04082, 0.3635, 0.04082, 0.01084, 0.05143, 0.02038, 0.04971, 0.3528])
_ca = me_crate.color_attributes.new('Col', 'BYTE_COLOR', 'CORNER')
_ca.data.foreach_set('color', [1.0, 1.0, 1.0, 1.0, 1.0, 1.0, 1.0, 1.0, 1.0, 1.0, 1.0, 1.0, 1.0, 1.0, 1.0, 1.0, 1.0, 1.0, 1.0, 1.0, 1.0, 1.0, 1.0, 1.0, 1.0, 1.0, 1.0, 1.0, 1.0, 1.0, 1.0, 1.0, 1.0, 1.0, 1.0, 1.0, 1.0, 1.0, 1.0, 1.0, 1.0, 1.0, 1.0, 1.0, 1.0, 1.0, 1.0, 1.0, 1.0, 1.0, 1.0, 1.0, 1.0, 1.0, 1.0, 1.0, 1.0, 1.0, 1.0, 1.0, 1.0, 1.0, 1.0, 1.0, 1.0, 1.0, 1.0, 1.0, 1.0, 1.0, 1.0, 1.0, 1.0, 1.0, 1.0, 1.0, 1.0, 1.0, 1.0, 1.0, 1.0, 1.0, 1.0, 1.0, 1.0, 1.0, 1.0, 1.0, 1.0, 1.0, 1.0, 1.0, 1.0, 1.0, 1.0, 1.0, 1.0, 1.0, 1.0, 1.0, 1.0, 1.0, 1.0, 1.0, 1.0, 1.0, 1.0, 1.0, 1.0, 1.0, 1.0, 1.0, 1.0, 1.0, 1.0, 1.0, 1.0, 1.0, 1.0, 1.0, 1.0, 1.0, 1.0, 1.0, 1.0, 1.0, 1.0, 1.0, 1.0, 1.0, 1.0, 1.0, 1.0, 1.0, 1.0, 1.0, 1.0, 1.0, 1.0, 1.0, 1.0, 1.0, 1.0, 1.0, 1.0, 1.0, 1.0, 1.0, 1.0, 1.0, 1.0, 1.0, 1.0, 1.0, 1.0, 1.0, 1.0, 1.0, 1.0, 1.0, 1.0, 1.0, 1.0, 1.0, 1.0, 1.0, 1.0, 1.0, 1.0, 1.0, 1.0, 1.0, 1.0, 1.0, 1.0, 1.0, 1.0, 1.0, 1.0, 1.0, 1.0, 1.0, 1.0, 1.0, 1.0, 1.0, 1.0, 1.0, 1.0, 1.0, 1.0, 1.0, 1.0, 1.0, 1.0, 1.0, 1.0, 1.0, 1.0, 1.0, 1.0, 1.0, 1.0, 1.0, 1.0, 1.0, 1.0, 1.0, 1.0, 1.0, 1.0, 1.0, 1.0, 1.0, 1.0, 1.0, 1.0, 1.0, 1.0, 1.0, 1.0, 1.0, 1.0, 1.0, 1.0, 1.0, 1.0, 1.0, 1.0, 1.0, 1.0, 1.0, 1.0, 1.0, 1.0, 1.0, 1.0, 1.0, 1.0, 1.0, 1.0, 1.0, 1.0, 1.0, 1.0, 1.0, 1.0, 1.0, 1.0, 1.0, 1.0, 1.0, 1.0, 1.0, 1.0, 1.0, 1.0, 1.0, 1.0, 1.0, 1.0, 1.0, 1.0, 1.0, 1.0, 1.0, 1.0, 1.0, 1.0, 1.0, 1.0, 1.0, 1.0, 1.0, 1.0, 1.0, 1.0, 1.0, 1.0, 1.0, 1.0, 1.0, 1.0, 1.0, 1.0, 1.0, 1.0, 1.0, 1.0, 1.0, 1.0, 1.0, 1.0, 1.0, 1.0, 1.0, 1.0, 1.0, 1.0, 1.0, 1.0, 1.0, 1.0, 1.0, 1.0, 1.0, 1.0, 1.0, 1.0, 1.0, 1.0, 1.0, 1.0, 1.0, 1.0, 1.0, 1.0, 1.0, 1.0, 1.0, 1.0, 1.0, 1.0, 1.0, 1.0, 1.0, 1.0, 1.0, 1.0, 1.0, 1.0, 1.0, 1.0, 1.0, 1.0, 1.0, 1.0, 1.0, 1.0, 1.0, 1.0, 1.0, 1.0, 1.0, 1.0, 1.0, 1.0, 1.0, 1.0, 1.0, 1.0, 1.0, 1.0, 1.0, 1.0, 1.0, 1.0, 1.0, 1.0, 1.0, 1.0, 1.0, 1.0, 1.0, 1.0, 1.0, 1.0, 1.0, 1.0, 1.0, 1.0, 1.0, 1.0, 1.0, 1.0, 1.0, 1.0, 1.0, 1.0, 1.0, 1.0, 1.0, 1.0, 1.0, 1.0, 1.0, 1.0, 1.0, 1.0, 1.0, 1.0, 1.0, 1.0, 1.0, 1.0, 1.0, 1.0, 1.0, 1.0, 1.0, 1.0, 1.0, 1.0, 1.0, 1.0, 1.0, 1.0, 1.0, 1.0, 1.0, 1.0, 1.0, 1.0, 1.0, 1.0, 1.0, 1.0, 1.0, 1.0, 1.0, 1.0, 1.0, 1.0, 1.0, 1.0, 1.0, 1.0, 1.0, 1.0, 1.0, 1.0, 1.0, 1.0, 1.0, 1.0, 1.0, 1.0, 1.0, 1.0, 1.0, 1.0, 1.0, 1.0, 1.0, 1.0, 1.0, 1.0, 1.0, 1.0, 1.0, 1.0, 1.0, 1.0, 1.0, 1.0, 1.0, 1.0, 1.0, 1.0, 1.0, 1.0, 1.0, 1.0, 1.0, 1.0, 1.0, 1.0, 1.0, 1.0, 1.0, 1.0, 1.0, 1.0, 1.0, 1.0, 1.0, 1.0, 1.0, 1.0, 1.0, 1.0, 1.0, 1.0, 1.0, 1.0, 1.0, 1.0, 1.0, 1.0, 1.0, 1.0, 1.0, 1.0, 1.0, 1.0, 1.0, 1.0, 1.0, 1.0, 1.0, 1.0, 1.0, 1.0, 1.0, 1.0, 1.0, 1.0, 1.0, 1.0, 1.0, 1.0, 1.0, 1.0, 1.0, 1.0, 1.0, 1.0, 1.0, 1.0, 1.0, 1.0, 1.0, 1.0, 1.0, 1.0, 1.0, 1.0, 1.0, 1.0, 1.0, 1.0, 1.0, 1.0, 1.0, 1.0, 1.0, 1.0, 1.0, 1.0, 1.0, 1.0, 1.0, 1.0, 1.0, 1.0, 1.0, 1.0, 1.0, 1.0, 1.0, 1.0, 1.0, 1.0, 1.0, 1.0, 1.0, 1.0, 1.0, 1.0, 1.0, 1.0, 1.0, 1.0, 1.0, 1.0, 1.0, 1.0, 1.0, 1.0, 1.0, 1.0, 1.0, 1.0, 1.0, 1.0, 1.0, 1.0, 1.0, 1.0, 1.0, 1.0, 1.0, 1.0, 1.0, 1.0, 1.0, 1.0, 1.0, 1.0, 1.0, 1.0, 1.0, 1.0, 1.0, 1.0, 1.0, 1.0, 1.0, 1.0, 1.0, 1.0, 1.0, 1.0, 1.0, 1.0, 1.0, 1.0, 1.0, 1.0, 1.0, 1.0, 1.0, 1.0, 1.0, 1.0, 1.0, 1.0, 1.0, 1.0, 1.0, 1.0, 1.0, 1.0, 1.0, 1.0, 1.0, 1.0, 1.0, 1.0, 1.0, 1.0, 1.0, 1.0, 1.0, 1.0, 1.0, 1.0, 1.0, 1.0, 1.0, 1.0, 1.0, 1.0, 1.0, 1.0, 1.0, 1.0, 1.0, 1.0, 1.0, 1.0, 1.0, 1.0, 1.0, 1.0, 1.0, 1.0, 1.0, 1.0, 1.0, 1.0, 1.0, 1.0, 1.0, 1.0, 1.0, 1.0, 1.0, 1.0, 1.0, 1.0, 1.0, 1.0, 1.0, 1.0, 1.0, 1.0, 1.0, 1.0, 1.0, 1.0, 1.0, 1.0, 1.0, 1.0, 1.0, 1.0, 1.0, 1.0, 1.0, 1.0, 1.0, 1.0, 1.0, 1.0, 1.0, 1.0, 1.0, 1.0, 1.0, 1.0, 1.0, 1.0, 1.0, 1.0, 1.0, 1.0, 1.0, 1.0, 1.0, 1.0, 1.0, 1.0, 1.0, 1.0, 1.0, 1.0, 1.0, 1.0, 1.0, 1.0, 1.0, 1.0, 1.0, 1.0, 1.0, 1.0, 1.0, 1.0, 1.0, 1.0, 1.0, 1.0, 1.0, 1.0, 1.0, 1.0, 1.0, 1.0, 1.0, 1.0, 1.0, 1.0, 1.0, 1.0, 1.0, 1.0, 1.0, 1.0, 1.0, 1.0, 1.0, 1.0, 1.0, 1.0, 1.0, 1.0, 1.0, 1.0, 1.0, 1.0, 1.0, 1.0, 1.0, 1.0, 1.0, 1.0, 1.0, 1.0, 1.0, 1.0, 1.0, 1.0, 1.0, 1.0, 1.0, 1.0, 1.0, 1.0, 1.0, 1.0, 1.0, 1.0, 1.0, 1.0, 1.0, 1.0, 1.0, 1.0, 1.0, 1.0, 1.0, 1.0, 1.0, 1.0, 1.0, 1.0, 1.0, 1.0, 1.0, 1.0, 1.0, 1.0, 1.0, 1.0, 1.0, 1.0, 1.0, 1.0, 1.0, 1.0, 1.0, 1.0, 1.0, 1.0, 1.0, 1.0, 1.0, 1.0, 1.0, 1.0, 1.0, 1.0, 1.0, 1.0, 1.0, 1.0, 1.0, 1.0, 1.0, 1.0, 1.0, 1.0, 1.0, 1.0, 1.0, 1.0, 1.0, 1.0, 1.0, 1.0, 1.0, 1.0, 1.0, 1.0, 1.0, 1.0, 1.0, 1.0, 1.0, 1.0, 1.0, 1.0, 1.0, 1.0, 1.0, 1.0, 1.0, 1.0, 1.0, 1.0, 1.0, 1.0, 1.0, 1.0, 1.0, 1.0, 1.0, 1.0, 1.0, 1.0, 1.0, 1.0, 1.0, 1.0, 1.0, 1.0, 1.0, 1.0, 1.0, 1.0, 1.0, 1.0, 1.0, 1.0, 1.0, 1.0, 1.0, 1.0, 1.0, 1.0, 1.0, 1.0, 1.0, 1.0, 1.0, 1.0, 1.0, 1.0, 1.0, 1.0, 1.0, 1.0, 1.0, 1.0, 1.0, 1.0, 1.0, 1.0, 1.0, 1.0, 1.0, 1.0, 1.0, 1.0, 1.0, 1.0, 1.0, 1.0, 1.0, 1.0, 1.0, 1.0, 1.0, 1.0, 1.0, 1.0, 1.0, 1.0, 1.0, 1.0, 1.0, 1.0, 1.0, 1.0, 1.0, 1.0, 1.0, 1.0, 1.0, 1.0, 1.0, 1.0, 1.0, 1.0, 1.0, 1.0, 1.0, 1.0, 1.0, 1.0, 1.0, 1.0, 1.0, 1.0, 1.0, 1.0, 1.0, 1.0, 1.0, 1.0, 1.0, 1.0, 1.0, 1.0, 1.0, 1.0, 1.0, 1.0, 1.0, 1.0, 1.0, 1.0, 1.0, 1.0, 1.0, 1.0, 1.0, 1.0, 1.0, 1.0, 1.0, 1.0, 1.0, 1.0, 1.0, 1.0, 1.0, 1.0, 1.0, 1.0, 1.0, 1.0, 1.0, 1.0, 1.0, 1.0, 1.0, 1.0, 1.0, 1.0, 1.0, 1.0, 1.0, 1.0, 1.0, 1.0, 1.0, 1.0, 1.0, 1.0, 1.0, 1.0, 1.0, 1.0, 1.0, 1.0, 1.0, 1.0, 1.0, 1.0, 1.0, 1.0, 1.0, 1.0, 1.0, 1.0, 1.0, 1.0, 1.0, 1.0, 1.0, 1.0, 1.0, 1.0, 1.0, 1.0, 1.0, 1.0, 1.0, 1.0, 1.0, 1.0, 1.0, 1.0, 1.0, 1.0, 1.0, 1.0, 1.0, 1.0, 1.0, 1.0, 1.0, 1.0, 1.0, 1.0, 1.0, 1.0, 1.0, 1.0, 1.0, 1.0, 1.0, 1.0, 1.0, 1.0, 1.0, 1.0, 1.0, 1.0, 1.0, 1.0, 1.0, 1.0, 1.0, 1.0, 1.0, 1.0, 1.0, 1.0, 1.0, 1.0, 1.0, 1.0, 1.0, 1.0, 1.0, 1.0, 1.0, 1.0, 1.0, 1.0, 1.0, 1.0, 1.0, 1.0, 1.0, 1.0, 1.0, 1.0, 1.0, 1.0, 1.0, 1.0, 1.0, 1.0, 1.0, 1.0, 1.0, 1.0, 1.0, 1.0, 1.0, 1.0, 1.0, 1.0, 1.0, 1.0, 1.0, 1.0, 1.0, 1.0, 1.0, 1.0, 1.0, 1.0, 1.0, 1.0, 1.0, 1.0, 1.0, 1.0, 1.0, 1.0, 1.0, 1.0, 1.0, 1.0, 1.0, 1.0, 1.0, 1.0, 1.0, 1.0, 1.0, 1.0, 1.0, 1.0, 1.0, 1.0, 1.0, 1.0, 1.0, 1.0, 1.0, 1.0, 1.0, 1.0, 1.0, 1.0, 1.0, 1.0, 1.0, 1.0, 1.0, 1.0, 1.0, 1.0, 1.0, 1.0, 1.0, 1.0, 1.0, 1.0, 1.0, 1.0, 1.0, 1.0, 1.0, 1.0, 1.0, 1.0, 1.0, 1.0, 1.0, 1.0, 1.0, 1.0, 1.0, 1.0, 1.0, 1.0, 1.0, 1.0, 1.0, 1.0, 1.0, 1.0, 1.0, 1.0, 1.0, 1.0, 1.0, 1.0, 1.0, 1.0, 1.0, 1.0, 1.0, 1.0, 1.0, 1.0, 1.0, 1.0, 1.0, 1.0, 1.0, 1.0, 1.0, 1.0, 1.0, 1.0, 1.0, 1.0, 1.0, 1.0, 1.0, 1.0, 1.0, 1.0, 1.0, 1.0, 1.0, 1.0, 1.0, 1.0, 1.0, 1.0, 1.0, 1.0, 1.0, 1.0, 1.0, 1.0, 1.0, 1.0, 1.0, 1.0, 1.0, 1.0, 1.0, 1.0, 1.0, 1.0, 1.0, 1.0, 1.0, 1.0, 1.0, 1.0, 1.0, 1.0, 1.0, 1.0, 1.0, 1.0, 1.0, 1.0, 1.0, 1.0, 1.0, 1.0, 1.0, 1.0, 1.0, 1.0, 1.0, 1.0, 1.0, 1.0, 1.0, 1.0, 1.0, 1.0, 1.0, 1.0, 1.0, 1.0, 1.0, 1.0, 1.0, 1.0, 1.0, 1.0, 1.0, 1.0, 1.0, 1.0, 1.0, 1.0, 1.0, 1.0, 1.0, 1.0, 1.0, 1.0, 1.0, 1.0, 1.0, 1.0, 1.0, 1.0, 1.0, 1.0, 1.0, 1.0, 1.0, 1.0, 1.0, 1.0, 1.0, 1.0, 1.0, 1.0, 1.0, 1.0, 1.0, 1.0, 1.0, 1.0, 1.0, 1.0, 1.0, 1.0, 1.0, 1.0, 1.0, 1.0, 1.0, 1.0, 1.0, 1.0, 1.0, 1.0, 1.0, 1.0, 1.0, 1.0, 1.0, 1.0, 1.0, 1.0, 1.0, 1.0, 1.0, 1.0, 1.0, 1.0, 1.0, 1.0, 1.0, 1.0, 1.0, 1.0, 1.0, 1.0, 1.0, 1.0, 1.0, 1.0, 1.0, 1.0, 1.0, 1.0, 1.0, 1.0, 1.0, 1.0, 1.0, 1.0, 1.0, 1.0, 1.0, 1.0, 1.0, 1.0, 1.0, 1.0, 1.0, 1.0, 1.0, 1.0, 1.0, 1.0, 1.0, 1.0, 1.0, 1.0, 1.0, 1.0, 1.0, 1.0, 1.0, 1.0, 1.0, 1.0, 1.0, 1.0, 1.0, 1.0, 1.0, 1.0, 1.0, 1.0, 1.0, 1.0, 1.0, 1.0, 1.0, 1.0, 1.0, 1.0, 1.0, 1.0, 1.0, 1.0, 1.0, 1.0, 1.0, 1.0, 1.0, 1.0, 1.0, 1.0, 1.0, 1.0, 1.0, 1.0, 1.0, 1.0, 1.0, 1.0, 1.0, 1.0, 1.0, 1.0, 1.0, 1.0, 1.0, 1.0, 1.0, 1.0, 1.0, 1.0, 1.0, 1.0, 1.0, 1.0, 1.0, 1.0, 1.0, 1.0, 1.0, 1.0, 1.0, 1.0, 1.0, 1.0, 1.0, 1.0, 1.0, 1.0, 1.0, 1.0, 1.0, 1.0, 1.0, 1.0, 1.0, 1.0, 1.0, 1.0, 1.0, 1.0, 1.0, 1.0, 1.0, 1.0, 1.0, 1.0, 1.0, 1.0, 1.0, 1.0, 1.0, 1.0, 1.0, 1.0, 1.0, 1.0, 1.0, 1.0, 1.0, 1.0, 1.0, 1.0, 1.0, 1.0, 1.0, 1.0, 1.0, 1.0, 1.0, 1.0, 1.0, 1.0, 1.0, 1.0, 1.0, 1.0, 1.0, 1.0, 1.0, 1.0, 1.0, 1.0, 1.0, 1.0, 1.0, 1.0, 1.0, 1.0, 1.0, 1.0, 1.0, 1.0, 1.0, 1.0, 1.0, 1.0, 1.0, 1.0, 1.0, 1.0, 1.0, 1.0, 1.0, 1.0, 1.0, 1.0, 1.0, 1.0, 1.0, 1.0, 1.0, 1.0, 1.0, 1.0, 1.0, 1.0, 1.0, 1.0, 1.0, 1.0, 1.0, 1.0, 1.0, 1.0, 1.0, 1.0, 1.0, 1.0, 1.0, 1.0, 1.0, 1.0, 1.0, 1.0, 1.0, 1.0, 1.0, 1.0, 1.0, 1.0, 1.0, 1.0, 1.0, 1.0, 1.0, 1.0, 1.0, 1.0, 1.0, 1.0, 1.0, 1.0, 1.0, 1.0, 1.0, 1.0, 1.0, 1.0, 1.0, 1.0, 1.0, 1.0, 1.0, 1.0, 1.0, 1.0, 1.0, 1.0, 1.0, 1.0, 1.0, 1.0, 1.0, 1.0, 1.0, 1.0, 1.0, 1.0, 1.0, 1.0, 1.0, 1.0, 1.0, 1.0, 1.0, 1.0, 1.0, 1.0, 1.0, 1.0, 1.0, 1.0, 1.0, 1.0, 1.0, 1.0, 1.0, 1.0, 1.0, 1.0, 1.0, 1.0, 1.0, 1.0, 1.0, 1.0, 1.0, 1.0, 1.0, 1.0, 1.0, 1.0, 1.0, 1.0, 1.0, 1.0, 1.0, 1.0, 1.0, 1.0, 1.0, 1.0, 1.0, 1.0, 1.0, 1.0, 1.0, 1.0, 1.0, 1.0, 1.0, 1.0, 1.0, 1.0, 1.0, 1.0, 1.0, 1.0, 1.0, 1.0, 1.0, 1.0, 1.0, 1.0, 1.0, 1.0, 1.0, 1.0, 1.0, 1.0, 1.0, 1.0, 1.0, 1.0, 1.0, 1.0, 1.0, 1.0, 1.0, 1.0, 1.0, 1.0, 1.0, 1.0, 1.0, 1.0, 1.0, 1.0, 1.0, 1.0, 1.0, 1.0, 1.0, 1.0, 1.0, 1.0, 1.0, 1.0, 1.0, 1.0, 1.0, 1.0, 1.0, 1.0, 1.0, 1.0, 1.0, 1.0, 1.0, 1.0, 1.0, 1.0, 1.0, 1.0, 1.0, 1.0, 1.0, 1.0, 1.0, 1.0, 1.0, 1.0, 1.0, 1.0, 1.0, 1.0, 1.0, 1.0, 1.0, 1.0, 1.0, 1.0, 1.0, 1.0, 1.0, 1.0, 1.0, 1.0, 1.0, 1.0, 1.0, 1.0, 1.0, 1.0, 1.0, 1.0, 1.0, 1.0, 1.0, 1.0, 1.0, 1.0, 1.0, 1.0, 1.0, 1.0, 1.0, 1.0, 1.0, 1.0, 1.0, 1.0, 1.0, 1.0, 1.0, 1.0, 1.0, 1.0, 1.0, 1.0, 1.0, 1.0, 1.0, 1.0, 1.0, 1.0, 1.0, 1.0, 1.0, 1.0, 1.0, 1.0, 1.0, 1.0, 1.0, 1.0, 1.0, 1.0, 1.0, 1.0, 1.0, 1.0, 1.0, 1.0, 1.0, 1.0, 1.0, 1.0, 1.0, 1.0, 1.0, 1.0, 1.0, 1.0, 1.0, 1.0, 1.0, 1.0, 1.0, 1.0, 1.0, 1.0, 1.0, 1.0, 1.0, 1.0, 1.0, 1.0, 1.0, 1.0, 1.0, 1.0, 1.0, 1.0, 1.0, 1.0, 1.0, 1.0, 1.0, 1.0, 1.0, 1.0, 1.0, 1.0, 1.0, 1.0, 1.0, 1.0, 1.0, 1.0, 1.0, 1.0, 1.0, 1.0, 1.0, 1.0, 1.0, 1.0, 1.0, 1.0, 1.0, 1.0, 1.0, 1.0, 1.0, 1.0, 1.0, 1.0, 1.0, 1.0, 1.0, 1.0, 1.0, 1.0, 1.0, 1.0, 1.0, 1.0, 1.0, 1.0, 1.0, 1.0, 1.0, 1.0, 1.0, 1.0, 1.0, 1.0, 1.0, 1.0, 1.0, 1.0, 1.0, 1.0, 1.0, 1.0, 1.0, 1.0, 1.0, 1.0, 1.0, 1.0, 1.0, 1.0, 1.0, 1.0, 1.0, 1.0, 1.0, 1.0, 1.0, 1.0, 1.0, 1.0, 1.0, 1.0, 1.0, 1.0, 1.0, 1.0, 1.0, 1.0, 1.0, 1.0, 1.0, 1.0, 1.0, 1.0, 1.0, 1.0, 1.0, 1.0, 1.0, 1.0, 1.0, 1.0, 1.0, 1.0, 1.0, 1.0, 1.0, 1.0, 1.0, 1.0, 1.0, 1.0, 1.0, 1.0, 1.0, 1.0, 1.0, 1.0, 1.0, 1.0, 1.0, 1.0, 1.0, 1.0, 1.0, 1.0, 1.0, 1.0, 1.0, 1.0, 1.0, 1.0, 1.0, 1.0, 1.0, 1.0, 1.0, 1.0, 1.0, 1.0, 1.0, 1.0, 1.0, 1.0, 1.0, 1.0, 1.0, 1.0, 1.0, 1.0, 1.0, 1.0, 1.0, 1.0, 1.0, 1.0, 1.0, 1.0, 1.0, 1.0, 1.0, 1.0, 1.0, 1.0, 1.0, 1.0, 1.0, 1.0, 1.0, 1.0, 1.0, 1.0, 1.0, 1.0, 1.0, 1.0, 1.0, 1.0, 1.0, 1.0, 1.0, 1.0, 1.0, 1.0, 1.0, 1.0, 1.0, 1.0, 1.0, 1.0, 1.0, 1.0, 1.0, 1.0, 1.0, 1.0, 1.0, 1.0, 1.0, 1.0, 1.0, 1.0, 1.0, 1.0, 1.0, 1.0, 1.0, 1.0, 1.0, 1.0, 1.0, 1.0, 1.0, 1.0, 1.0, 1.0, 1.0, 1.0, 1.0, 1.0, 1.0, 1.0, 1.0, 1.0, 1.0, 1.0, 1.0, 1.0, 1.0, 1.0, 1.0, 1.0, 1.0, 1.0, 1.0, 1.0, 1.0, 1.0, 1.0, 1.0, 1.0, 1.0, 1.0, 1.0, 1.0, 1.0, 1.0, 1.0, 1.0, 1.0, 1.0, 1.0, 1.0, 1.0, 1.0, 1.0, 1.0, 1.0, 1.0, 1.0, 1.0, 1.0, 1.0, 1.0, 1.0, 1.0, 1.0, 1.0, 1.0, 1.0, 1.0, 1.0, 1.0, 1.0, 1.0, 1.0, 1.0, 1.0, 1.0, 1.0, 1.0, 1.0, 1.0, 1.0, 1.0, 1.0, 1.0, 1.0, 1.0, 1.0, 1.0, 1.0, 1.0, 1.0, 1.0, 1.0, 1.0, 1.0, 1.0, 1.0, 1.0, 1.0, 1.0, 1.0, 1.0, 1.0, 1.0, 1.0, 1.0, 1.0, 1.0, 1.0, 1.0, 1.0, 1.0, 1.0, 1.0, 1.0, 1.0, 1.0, 1.0, 1.0, 1.0, 1.0, 1.0, 1.0, 1.0, 1.0, 1.0, 1.0, 1.0, 1.0, 1.0, 1.0, 1.0, 1.0, 1.0, 1.0, 1.0, 1.0, 1.0, 1.0, 1.0, 1.0, 1.0, 1.0, 1.0, 1.0, 1.0, 1.0, 1.0, 1.0, 1.0, 1.0, 1.0, 1.0, 1.0, 1.0, 1.0, 1.0, 1.0, 1.0, 1.0, 1.0, 1.0, 1.0, 1.0, 1.0, 1.0, 1.0, 1.0, 1.0, 1.0, 1.0, 1.0, 1.0, 1.0, 1.0, 1.0, 1.0, 1.0, 1.0, 1.0, 1.0, 1.0, 1.0, 1.0, 1.0, 1.0, 1.0, 1.0, 1.0, 1.0, 1.0, 1.0, 1.0, 1.0, 1.0, 1.0, 1.0, 1.0, 1.0, 1.0, 1.0, 1.0, 1.0, 1.0, 1.0, 1.0, 1.0, 1.0, 1.0, 1.0, 1.0, 1.0, 1.0, 1.0, 1.0, 1.0, 1.0, 1.0, 1.0, 1.0, 1.0, 1.0, 1.0, 1.0, 1.0, 1.0, 1.0, 1.0, 1.0, 1.0, 1.0, 1.0, 1.0, 1.0, 1.0, 1.0, 1.0, 1.0, 1.0, 1.0, 1.0, 1.0, 1.0, 1.0, 1.0, 1.0, 1.0, 1.0, 1.0, 1.0, 1.0, 1.0, 1.0, 1.0, 1.0, 1.0, 1.0, 1.0, 1.0, 1.0, 1.0, 1.0, 1.0, 1.0, 1.0, 1.0, 1.0, 1.0, 1.0, 1.0, 1.0, 1.0, 1.0, 1.0, 1.0, 1.0, 1.0, 1.0, 1.0, 1.0, 1.0, 1.0, 1.0, 1.0, 1.0, 1.0, 1.0, 1.0, 1.0, 1.0, 1.0, 1.0, 1.0, 1.0, 1.0, 1.0, 1.0, 1.0, 1.0, 1.0, 1.0, 1.0, 1.0, 1.0, 1.0, 1.0, 1.0, 1.0, 1.0, 1.0, 1.0, 1.0, 1.0, 1.0, 1.0, 1.0, 1.0, 1.0, 1.0, 1.0, 1.0, 1.0, 1.0, 1.0, 1.0, 1.0, 1.0, 1.0, 1.0, 1.0, 1.0, 1.0, 1.0, 1.0, 1.0, 1.0, 1.0, 1.0, 1.0, 1.0, 1.0, 1.0, 1.0, 1.0, 1.0, 1.0, 1.0, 1.0, 1.0, 1.0, 1.0, 1.0, 1.0, 1.0, 1.0, 1.0, 1.0, 1.0, 1.0, 1.0, 1.0, 1.0, 1.0, 1.0, 1.0, 1.0, 1.0, 1.0, 1.0, 1.0, 1.0, 1.0, 1.0, 1.0, 1.0, 1.0, 1.0, 1.0, 1.0, 1.0, 1.0, 1.0, 1.0, 1.0, 1.0, 1.0, 1.0, 1.0, 1.0, 1.0, 1.0, 1.0, 1.0, 1.0, 1.0, 1.0, 1.0, 1.0, 1.0, 1.0, 1.0, 1.0, 1.0, 1.0, 1.0, 1.0, 1.0, 1.0, 1.0, 1.0, 1.0, 1.0, 1.0, 1.0, 1.0, 1.0, 1.0, 1.0, 1.0, 1.0, 1.0, 1.0, 1.0, 1.0, 1.0, 1.0, 1.0, 1.0, 1.0, 1.0, 1.0, 1.0, 1.0, 1.0, 1.0, 1.0, 1.0, 1.0, 1.0, 1.0, 1.0, 1.0, 1.0, 1.0, 1.0, 1.0, 1.0, 1.0, 1.0, 1.0, 1.0, 1.0, 1.0, 1.0, 1.0, 1.0, 1.0, 1.0, 1.0, 1.0, 1.0, 1.0, 1.0, 1.0, 1.0, 1.0, 1.0, 1.0, 1.0, 1.0, 1.0, 1.0, 1.0, 1.0, 1.0, 1.0, 1.0, 1.0, 1.0, 1.0, 1.0, 1.0, 1.0, 1.0, 1.0, 1.0, 1.0, 1.0, 1.0, 1.0, 1.0, 1.0, 1.0, 1.0, 1.0, 1.0, 1.0, 1.0, 1.0, 1.0, 1.0, 1.0, 1.0, 1.0, 1.0, 1.0, 1.0, 1.0, 1.0, 1.0, 1.0, 1.0, 1.0, 1.0, 1.0, 1.0, 1.0, 1.0, 1.0, 1.0, 1.0, 1.0, 1.0, 1.0, 1.0, 1.0, 1.0, 1.0, 1.0, 1.0, 1.0, 1.0, 1.0, 1.0, 1.0, 1.0, 1.0, 1.0, 1.0, 1.0, 1.0, 1.0, 1.0, 1.0, 1.0, 1.0, 1.0, 1.0, 1.0, 1.0, 1.0, 1.0, 1.0, 1.0, 1.0, 1.0, 1.0, 1.0, 1.0, 1.0, 1.0, 1.0, 1.0, 1.0, 1.0, 1.0, 1.0, 1.0, 1.0, 1.0, 1.0, 1.0, 1.0, 1.0, 1.0, 1.0, 1.0, 1.0, 1.0, 1.0, 1.0, 1.0, 1.0, 1.0, 1.0, 1.0, 1.0, 1.0, 1.0, 1.0, 1.0, 1.0, 1.0, 1.0, 1.0, 1.0, 1.0, 1.0, 1.0, 1.0, 1.0, 1.0, 1.0, 1.0, 1.0, 1.0, 1.0, 1.0, 1.0, 1.0, 1.0, 1.0, 1.0, 1.0, 1.0, 1.0, 1.0, 1.0, 1.0, 1.0, 1.0, 1.0, 1.0, 1.0, 1.0, 1.0, 1.0, 1.0, 1.0, 1.0, 1.0, 1.0, 1.0, 1.0, 1.0, 1.0, 1.0, 1.0, 1.0, 1.0, 1.0, 1.0, 1.0, 1.0, 1.0, 1.0, 1.0, 1.0, 1.0, 1.0, 1.0, 1.0, 1.0, 1.0, 1.0, 1.0, 1.0, 1.0, 1.0, 1.0, 1.0, 1.0, 1.0, 1.0, 1.0, 1.0, 1.0, 1.0, 1.0, 1.0, 1.0, 1.0, 1.0, 1.0, 1.0, 1.0, 1.0, 1.0, 1.0, 1.0, 1.0, 1.0, 1.0, 1.0, 1.0, 1.0, 1.0, 1.0, 1.0, 1.0, 1.0, 1.0, 1.0, 1.0, 1.0, 1.0, 1.0, 1.0, 1.0, 1.0, 1.0, 1.0, 1.0, 1.0, 1.0, 1.0, 1.0, 1.0, 1.0, 1.0, 1.0, 1.0, 1.0, 1.0, 1.0, 1.0, 1.0, 1.0, 1.0, 1.0, 1.0, 1.0, 1.0, 1.0, 1.0, 1.0, 1.0, 1.0, 1.0, 1.0, 1.0, 1.0, 1.0, 1.0, 1.0, 1.0, 1.0, 1.0, 1.0, 1.0, 1.0, 1.0, 1.0, 1.0, 1.0, 1.0, 1.0, 1.0, 1.0, 1.0, 1.0, 1.0, 1.0, 1.0, 1.0, 1.0, 1.0, 1.0, 1.0, 1.0, 1.0, 1.0, 1.0, 1.0, 1.0, 1.0, 1.0, 1.0, 1.0, 1.0, 1.0, 1.0, 1.0, 1.0, 1.0, 1.0, 1.0, 1.0, 1.0, 1.0, 1.0, 1.0, 1.0, 1.0, 1.0, 1.0, 1.0, 1.0, 1.0, 1.0, 1.0, 1.0, 1.0, 1.0, 1.0, 1.0, 1.0, 1.0, 1.0, 1.0, 1.0, 1.0, 1.0, 1.0, 1.0, 1.0, 1.0, 1.0, 1.0, 1.0, 1.0, 1.0, 1.0, 1.0, 1.0, 1.0, 1.0, 1.0, 1.0, 1.0, 1.0, 1.0, 1.0, 1.0, 1.0, 1.0, 1.0, 1.0, 1.0, 1.0, 1.0, 1.0, 1.0, 1.0, 1.0, 1.0, 1.0, 1.0, 1.0, 1.0, 1.0, 1.0, 1.0, 1.0, 1.0, 1.0, 1.0, 1.0, 1.0, 1.0, 1.0, 1.0, 1.0, 1.0, 1.0, 1.0, 1.0, 1.0, 1.0, 1.0, 1.0, 1.0, 1.0, 1.0, 1.0, 1.0, 1.0, 1.0, 1.0, 1.0, 1.0, 1.0, 1.0, 1.0, 1.0, 1.0, 1.0, 1.0, 1.0, 1.0, 1.0, 1.0, 1.0, 1.0, 1.0, 1.0, 1.0, 1.0, 1.0, 1.0, 1.0, 1.0, 1.0, 1.0, 1.0, 1.0, 1.0, 1.0, 1.0, 1.0, 1.0, 1.0, 1.0, 1.0, 1.0, 1.0, 1.0, 1.0, 1.0, 1.0, 1.0, 1.0, 1.0, 1.0, 1.0, 1.0, 1.0, 1.0, 1.0, 1.0, 1.0, 1.0, 1.0, 1.0, 1.0, 1.0, 1.0, 1.0, 1.0, 1.0, 1.0, 1.0, 1.0, 1.0, 1.0, 1.0, 1.0, 1.0, 1.0, 1.0, 1.0, 1.0, 1.0, 1.0, 1.0, 1.0, 1.0, 1.0, 1.0, 1.0, 1.0, 1.0, 1.0, 1.0, 1.0, 1.0, 1.0, 1.0, 1.0, 1.0, 1.0, 1.0, 1.0, 1.0, 1.0, 1.0, 1.0, 1.0, 1.0, 1.0, 1.0, 1.0, 1.0, 1.0, 1.0, 1.0, 1.0, 1.0, 1.0, 1.0, 1.0, 1.0, 1.0, 1.0, 1.0, 1.0, 1.0, 1.0, 1.0, 1.0, 1.0, 1.0, 1.0, 1.0, 1.0, 1.0, 1.0, 1.0, 1.0, 1.0, 1.0, 1.0, 1.0, 1.0, 1.0, 1.0, 1.0, 1.0, 1.0, 1.0, 1.0, 1.0, 1.0, 1.0, 1.0, 1.0, 1.0, 1.0, 1.0, 1.0, 1.0, 1.0, 1.0, 1.0, 1.0, 1.0, 1.0, 1.0, 1.0, 1.0, 1.0, 1.0, 1.0, 1.0, 1.0, 1.0, 1.0, 1.0, 1.0, 1.0, 1.0, 1.0, 1.0, 1.0, 1.0, 1.0, 1.0, 1.0, 1.0, 1.0, 1.0, 1.0, 1.0, 1.0, 1.0, 1.0, 1.0, 1.0, 1.0, 1.0, 1.0, 1.0, 1.0, 1.0, 1.0, 1.0, 1.0, 1.0, 1.0, 1.0, 1.0, 1.0, 1.0, 1.0, 1.0, 1.0, 1.0, 1.0, 1.0, 1.0, 1.0, 1.0, 1.0, 1.0, 1.0, 1.0, 1.0, 1.0, 1.0, 1.0, 1.0, 1.0, 1.0, 1.0, 1.0, 1.0, 1.0, 1.0, 1.0, 1.0, 1.0, 1.0, 1.0, 1.0, 1.0, 1.0, 1.0, 1.0, 1.0, 1.0, 1.0, 1.0, 1.0, 1.0, 1.0, 1.0, 1.0, 1.0, 1.0, 1.0, 1.0, 1.0, 1.0, 1.0, 1.0, 1.0, 1.0, 1.0, 1.0, 1.0, 1.0, 1.0, 1.0, 1.0, 1.0, 1.0, 1.0, 1.0, 1.0, 1.0, 1.0, 1.0, 1.0, 1.0, 1.0, 1.0, 1.0, 1.0, 1.0, 1.0, 1.0, 1.0, 1.0, 1.0, 1.0, 1.0, 1.0, 1.0, 1.0, 1.0, 1.0, 1.0, 1.0, 1.0, 1.0, 1.0, 1.0, 1.0, 1.0, 1.0, 1.0, 1.0, 1.0, 1.0, 1.0, 1.0, 1.0, 1.0, 1.0, 1.0, 1.0, 1.0, 1.0, 1.0, 1.0, 1.0, 1.0, 1.0, 1.0, 1.0, 1.0, 1.0, 1.0, 1.0, 1.0, 1.0, 1.0, 1.0, 1.0, 1.0, 1.0, 1.0, 1.0, 1.0, 1.0, 1.0, 1.0, 1.0, 1.0, 1.0, 1.0, 1.0, 1.0, 1.0, 1.0, 1.0, 1.0, 1.0, 1.0, 1.0, 1.0, 1.0, 1.0, 1.0, 1.0, 1.0, 1.0, 1.0, 1.0, 1.0, 1.0, 1.0, 1.0, 1.0, 1.0, 1.0, 1.0, 1.0, 1.0, 1.0, 1.0, 1.0, 1.0, 1.0, 1.0, 1.0, 1.0, 1.0, 1.0, 1.0, 1.0, 1.0, 1.0, 1.0, 1.0, 1.0, 1.0, 1.0, 1.0, 1.0, 1.0, 1.0, 1.0, 1.0, 1.0, 1.0, 1.0, 1.0, 1.0, 1.0, 1.0, 1.0, 1.0, 1.0, 1.0, 1.0, 1.0, 1.0, 1.0, 1.0, 1.0, 1.0, 1.0, 1.0, 1.0, 1.0, 1.0, 1.0, 1.0, 1.0, 1.0, 1.0, 1.0, 1.0, 1.0, 1.0, 1.0, 1.0, 1.0, 1.0, 1.0, 1.0, 1.0, 1.0, 1.0, 1.0, 1.0, 1.0, 1.0, 1.0, 1.0, 1.0, 1.0, 1.0, 1.0, 1.0, 1.0, 1.0, 1.0, 1.0, 1.0, 1.0, 1.0, 1.0, 1.0, 1.0, 1.0, 1.0, 1.0, 1.0, 1.0, 1.0, 1.0, 1.0, 1.0, 1.0, 1.0, 1.0, 1.0, 1.0, 1.0, 1.0, 1.0, 1.0, 1.0, 1.0, 1.0, 1.0, 1.0, 1.0, 1.0, 1.0, 1.0, 1.0, 1.0, 1.0, 1.0, 1.0, 1.0, 1.0, 1.0, 1.0, 1.0, 1.0, 1.0, 1.0, 1.0, 1.0, 1.0, 1.0, 1.0, 1.0, 1.0, 1.0, 1.0, 1.0, 1.0, 1.0, 1.0, 1.0, 1.0, 1.0, 1.0, 1.0, 1.0, 1.0, 1.0, 1.0, 1.0, 1.0, 1.0, 1.0, 1.0, 1.0, 1.0, 1.0, 1.0, 1.0, 1.0, 1.0, 1.0, 1.0, 1.0, 1.0, 1.0, 1.0, 1.0, 1.0, 1.0, 1.0, 1.0, 1.0, 1.0, 1.0, 1.0, 1.0, 1.0, 1.0, 1.0, 1.0, 1.0, 1.0, 1.0, 1.0, 1.0, 1.0, 1.0, 1.0, 1.0, 1.0, 1.0, 1.0, 1.0, 1.0, 1.0, 1.0, 1.0, 1.0, 1.0, 1.0, 1.0, 1.0, 1.0, 1.0, 1.0, 1.0, 1.0, 1.0, 1.0, 1.0, 1.0, 1.0, 1.0, 1.0, 1.0, 1.0, 1.0, 1.0, 1.0, 1.0, 1.0, 1.0, 1.0, 1.0, 1.0, 1.0, 1.0, 1.0, 1.0, 1.0, 1.0, 1.0, 1.0, 1.0, 1.0, 1.0, 1.0, 1.0, 1.0, 1.0, 1.0, 1.0, 1.0, 1.0, 1.0, 1.0, 1.0, 1.0, 1.0, 1.0, 1.0, 1.0, 1.0, 1.0, 1.0, 1.0, 1.0, 1.0, 1.0, 1.0, 1.0, 1.0, 1.0, 1.0, 1.0, 1.0, 1.0, 1.0, 1.0, 1.0, 1.0, 1.0, 1.0, 1.0, 1.0, 1.0, 1.0, 1.0, 1.0, 1.0, 1.0, 1.0, 1.0, 1.0, 1.0, 1.0, 1.0, 1.0, 1.0, 1.0, 1.0, 1.0, 1.0, 1.0, 1.0, 1.0, 1.0, 1.0, 1.0, 1.0, 1.0, 1.0, 1.0, 1.0, 1.0, 1.0, 1.0, 1.0, 1.0, 1.0, 1.0, 1.0, 1.0, 1.0, 1.0, 1.0, 1.0, 1.0, 1.0, 1.0, 1.0, 1.0, 1.0, 1.0, 1.0, 1.0, 1.0, 1.0, 1.0, 1.0, 1.0, 1.0, 1.0, 1.0, 1.0, 1.0, 1.0, 1.0, 1.0, 1.0, 1.0, 1.0, 1.0, 1.0, 1.0, 1.0, 1.0, 1.0, 1.0, 1.0, 1.0, 1.0, 1.0, 1.0, 1.0, 1.0, 1.0, 1.0, 1.0, 1.0, 1.0, 1.0, 1.0, 1.0, 1.0, 1.0, 1.0, 1.0, 1.0, 1.0, 1.0, 1.0, 1.0, 1.0, 1.0, 1.0, 1.0, 1.0, 1.0, 1.0, 1.0, 1.0, 1.0, 1.0, 1.0, 1.0, 1.0, 1.0, 1.0, 1.0, 1.0, 1.0, 1.0, 1.0, 1.0, 1.0, 1.0, 1.0, 1.0, 1.0, 1.0, 1.0, 1.0, 1.0, 1.0, 1.0, 1.0, 1.0, 1.0, 1.0, 1.0, 1.0, 1.0, 1.0, 1.0, 1.0, 1.0, 1.0, 1.0, 1.0])
me_crate.use_remesh_preserve_volume = False
me_crate.use_remesh_preserve_attributes = False
me_crate.use_mirror_vertex_groups = False
me_crate.update()

# ---- objects
ob_crate = bpy.data.objects.new('crate', me_crate)

# ---- transforms, parenting, visibility, modifiers, constraints
ob_crate.location = (0.0, 0.0, 0.0)
ob_crate.lineart.crease_threshold = 0.0

# ---- collection membership
col_collection_1.objects.link(ob_crate)

# ---- scene / render settings (as saved in the file)
scene.frame_start = 1; scene.frame_end = 250; scene.frame_set(1)
scene.render.engine = 'BLENDER_EEVEE_NEXT'
scene.render.resolution_percentage = 50
scene.render.dither_intensity = 0.0
scene.cycles.use_denoising = False
scene.cycles.samples = 10
scene.cycles.sampling_pattern = 'TABULATED_SOBOL'
scene.cycles.light_sampling_threshold = 0.0
scene.cycles.use_adaptive_sampling = False
scene.cycles.use_light_tree = False
scene.cycles.blur_glossy = 0.0
scene.cycles.pixel_filter_type = 'GAUSSIAN'
scene.cycles.sample_clamp_indirect = 0.0
scene.view_settings.view_transform = 'Standard'
bpy.context.view_layer.update()

# ---- added for rendering (the .blend has no active camera and no usable light): camera, sun
cam_auto = bpy.data.cameras.new('AutoCamera')
cam_auto.lens = 50.0
cam_auto.sensor_width = 36.0
cam_auto.clip_end = 1000.0
ob_auto_camera = bpy.data.objects.new('AutoCamera', cam_auto)
scene.collection.objects.link(ob_auto_camera)
ob_auto_camera.location = (1.36904, -1.64126, 1.11246)
ob_auto_camera.rotation_euler = (1.09748, -7.21219e-08, 0.694738)
scene.camera = ob_auto_camera
light_auto_sun = bpy.data.lights.new('AutoSun', 'SUN')
light_auto_sun.energy = 3.0
light_auto_sun.angle = 0.0523599
ob_auto_sun = bpy.data.objects.new('AutoSun', light_auto_sun)
scene.collection.objects.link(ob_auto_sun)
ob_auto_sun.rotation_euler = (0.872665, 0.174533, 0.523599)
bpy.context.view_layer.update()
